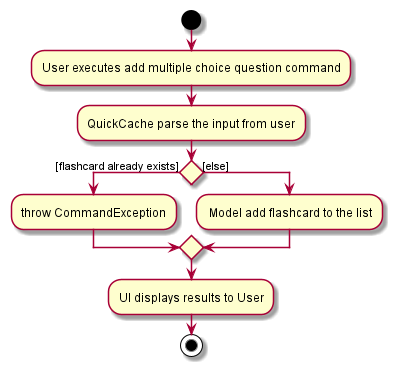

The diagram above was rendered by PlantUML. Its source (embedded in the PNG):
@startuml
start
:User executes add multiple choice question command;
:QuickCache parse the input from user;

'Since the beta syntax does not support placing the condition outside the
'diamond we place it as the true branch instead.

if () then ([flashcard already exists])
    :throw CommandException;
else ([else])
    : Model add flashcard to the list;
endif
:UI displays results to User;
stop
@enduml